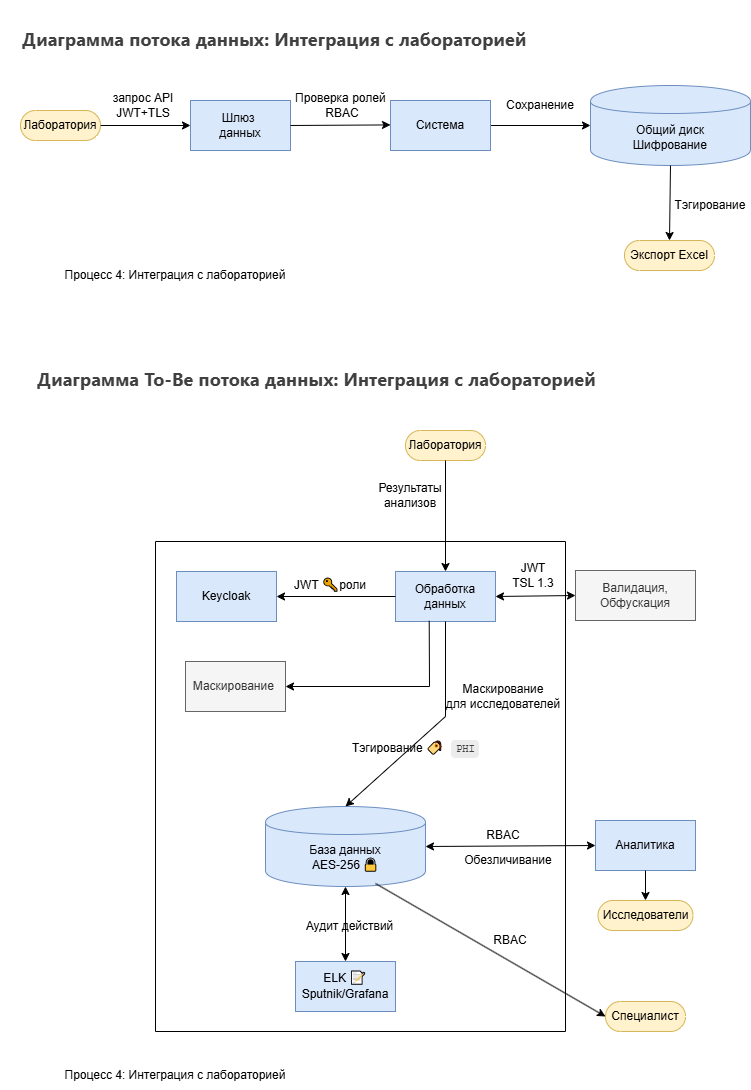

The diagram above was exported from draw.io. Its source (the exported page's mxGraphModel, read from the mxfile embedded in the PNG):
<mxGraphModel dx="1426" dy="871" grid="1" gridSize="10" guides="1" tooltips="1" connect="1" arrows="1" fold="1" page="1" pageScale="1" pageWidth="827" pageHeight="1169" math="0" shadow="0">
  <root>
    <mxCell id="0" />
    <mxCell id="1" parent="0" />
    <mxCell id="zGkipAORVGc3DkWZ8tjm-1" value="Лаборатория" style="html=1;dashed=0;whiteSpace=wrap;shape=mxgraph.dfd.start;fillColor=#fff2cc;strokeColor=#d6b656;" vertex="1" parent="1">
      <mxGeometry x="60" y="110" width="80" height="30" as="geometry" />
    </mxCell>
    <mxCell id="zGkipAORVGc3DkWZ8tjm-2" value="Шлюз&amp;nbsp;&lt;br&gt;данных" style="html=1;dashed=0;whiteSpace=wrap;fillColor=#dae8fc;strokeColor=#6c8ebf;" vertex="1" parent="1">
      <mxGeometry x="230" y="100" width="100" height="50" as="geometry" />
    </mxCell>
    <mxCell id="zGkipAORVGc3DkWZ8tjm-3" value="Общий диск&lt;br&gt;Шифрование" style="shape=cylinder;whiteSpace=wrap;html=1;boundedLbl=1;backgroundOutline=1;fillColor=#dae8fc;strokeColor=#6c8ebf;" vertex="1" parent="1">
      <mxGeometry x="630" y="85" width="160" height="80" as="geometry" />
    </mxCell>
    <mxCell id="zGkipAORVGc3DkWZ8tjm-4" value="" style="endArrow=classic;html=1;rounded=0;exitX=1;exitY=0.5;exitDx=0;exitDy=0;exitPerimeter=0;entryX=0;entryY=0.5;entryDx=0;entryDy=0;" edge="1" parent="1" source="zGkipAORVGc3DkWZ8tjm-1" target="zGkipAORVGc3DkWZ8tjm-2">
      <mxGeometry width="50" height="50" relative="1" as="geometry">
        <mxPoint x="400" y="480" as="sourcePoint" />
        <mxPoint x="450" y="430" as="targetPoint" />
      </mxGeometry>
    </mxCell>
    <mxCell id="zGkipAORVGc3DkWZ8tjm-5" value="Экcпорт Excel" style="html=1;dashed=0;whiteSpace=wrap;shape=mxgraph.dfd.start;fillColor=#fff2cc;strokeColor=#d6b656;" vertex="1" parent="1">
      <mxGeometry x="664" y="240" width="90" height="30" as="geometry" />
    </mxCell>
    <mxCell id="zGkipAORVGc3DkWZ8tjm-6" value="" style="endArrow=classic;html=1;rounded=0;exitX=1;exitY=0.5;exitDx=0;exitDy=0;entryX=0;entryY=0.5;entryDx=0;entryDy=0;" edge="1" parent="1" source="zGkipAORVGc3DkWZ8tjm-2">
      <mxGeometry width="50" height="50" relative="1" as="geometry">
        <mxPoint x="340" y="124.41" as="sourcePoint" />
        <mxPoint x="430" y="124.41" as="targetPoint" />
      </mxGeometry>
    </mxCell>
    <mxCell id="zGkipAORVGc3DkWZ8tjm-7" value="Проверка ролей&amp;nbsp;&lt;br&gt;RBAC" style="text;html=1;align=center;verticalAlign=middle;whiteSpace=wrap;rounded=0;" vertex="1" parent="1">
      <mxGeometry x="327" y="90" width="110" height="30" as="geometry" />
    </mxCell>
    <mxCell id="zGkipAORVGc3DkWZ8tjm-8" value="запрос API&lt;br&gt;JWT+TLS" style="text;html=1;align=center;verticalAlign=middle;whiteSpace=wrap;rounded=0;" vertex="1" parent="1">
      <mxGeometry x="148" y="90" width="70" height="30" as="geometry" />
    </mxCell>
    <mxCell id="zGkipAORVGc3DkWZ8tjm-10" value="" style="endArrow=classic;html=1;rounded=0;exitX=1;exitY=0.5;exitDx=0;exitDy=0;entryX=0;entryY=0.5;entryDx=0;entryDy=0;" edge="1" parent="1" source="zGkipAORVGc3DkWZ8tjm-15" target="zGkipAORVGc3DkWZ8tjm-3">
      <mxGeometry width="50" height="50" relative="1" as="geometry">
        <mxPoint x="380" y="200" as="sourcePoint" />
        <mxPoint x="442.03999999999996" y="435.97" as="targetPoint" />
      </mxGeometry>
    </mxCell>
    <mxCell id="zGkipAORVGc3DkWZ8tjm-13" value="Процесс 4: Интеграция с лабораторией" style="text;html=1;align=center;verticalAlign=middle;whiteSpace=wrap;rounded=0;" vertex="1" parent="1">
      <mxGeometry x="40" y="260" width="350" height="30" as="geometry" />
    </mxCell>
    <mxCell id="zGkipAORVGc3DkWZ8tjm-14" value="&lt;h3 style=&quot;font-weight: 500; font-size: 18.288px; line-height: 1.5; margin: 18.288px 0px 13.716px; color: rgb(64, 64, 64); font-family: DeepSeek-CJK-patch, Inter, system-ui, -apple-system, BlinkMacSystemFont, &amp;quot;Segoe UI&amp;quot;, Roboto, &amp;quot;Noto Sans&amp;quot;, Ubuntu, Cantarell, &amp;quot;Helvetica Neue&amp;quot;, Oxygen, &amp;quot;Open Sans&amp;quot;, sans-serif; font-style: normal; font-variant-ligatures: normal; font-variant-caps: normal; letter-spacing: normal; orphans: 2; text-align: start; text-indent: 0px; text-transform: none; widows: 2; word-spacing: 0px; -webkit-text-stroke-width: 0px; white-space: normal; background-color: rgb(255, 255, 255); text-decoration-thickness: initial; text-decoration-style: initial; text-decoration-color: initial;&quot;&gt;&lt;strong&gt;Диаграмма потока данных: Интеграция с лабораторией&lt;/strong&gt;&lt;/h3&gt;" style="text;whiteSpace=wrap;html=1;" vertex="1" parent="1">
      <mxGeometry x="60" width="530" height="80" as="geometry" />
    </mxCell>
    <mxCell id="zGkipAORVGc3DkWZ8tjm-15" value="Система" style="html=1;dashed=0;whiteSpace=wrap;fillColor=#dae8fc;strokeColor=#6c8ebf;" vertex="1" parent="1">
      <mxGeometry x="430" y="100" width="100" height="50" as="geometry" />
    </mxCell>
    <mxCell id="zGkipAORVGc3DkWZ8tjm-17" value="Cохранение" style="text;html=1;align=center;verticalAlign=middle;whiteSpace=wrap;rounded=0;" vertex="1" parent="1">
      <mxGeometry x="550" y="90" width="60" height="30" as="geometry" />
    </mxCell>
    <mxCell id="zGkipAORVGc3DkWZ8tjm-18" value="" style="endArrow=classic;html=1;rounded=0;exitX=0.5;exitY=1;exitDx=0;exitDy=0;entryX=0.5;entryY=0.5;entryDx=0;entryDy=-15;entryPerimeter=0;" edge="1" parent="1" source="zGkipAORVGc3DkWZ8tjm-3" target="zGkipAORVGc3DkWZ8tjm-5">
      <mxGeometry width="50" height="50" relative="1" as="geometry">
        <mxPoint x="540" y="135" as="sourcePoint" />
        <mxPoint x="640" y="135" as="targetPoint" />
      </mxGeometry>
    </mxCell>
    <mxCell id="zGkipAORVGc3DkWZ8tjm-19" value="Тэгирование" style="text;html=1;align=center;verticalAlign=middle;whiteSpace=wrap;rounded=0;" vertex="1" parent="1">
      <mxGeometry x="720" y="190" width="60" height="30" as="geometry" />
    </mxCell>
    <mxCell id="zGkipAORVGc3DkWZ8tjm-20" value="&lt;h3 style=&quot;font-weight: 500; font-size: 18.288px; line-height: 1.5; margin: 18.288px 0px 13.716px; color: rgb(64, 64, 64); font-family: DeepSeek-CJK-patch, Inter, system-ui, -apple-system, BlinkMacSystemFont, &amp;quot;Segoe UI&amp;quot;, Roboto, &amp;quot;Noto Sans&amp;quot;, Ubuntu, Cantarell, &amp;quot;Helvetica Neue&amp;quot;, Oxygen, &amp;quot;Open Sans&amp;quot;, sans-serif; font-style: normal; font-variant-ligatures: normal; font-variant-caps: normal; letter-spacing: normal; orphans: 2; text-align: start; text-indent: 0px; text-transform: none; widows: 2; word-spacing: 0px; -webkit-text-stroke-width: 0px; white-space: normal; background-color: rgb(255, 255, 255); text-decoration-thickness: initial; text-decoration-style: initial; text-decoration-color: initial;&quot;&gt;&lt;strong&gt;Диаграмма To-Be потока данных:&amp;nbsp;&lt;/strong&gt;&lt;strong style=&quot;color: light-dark(rgb(64, 64, 64), rgb(182, 182, 182)); font-size: 18.288px;&quot;&gt;Интеграция с лабораторией&lt;/strong&gt;&lt;/h3&gt;" style="text;whiteSpace=wrap;html=1;" vertex="1" parent="1">
      <mxGeometry x="75" y="340" width="595" height="80" as="geometry" />
    </mxCell>
    <mxCell id="zGkipAORVGc3DkWZ8tjm-21" value="Лаборатория" style="html=1;dashed=0;whiteSpace=wrap;shape=mxgraph.dfd.start;fillColor=#fff2cc;strokeColor=#d6b656;" vertex="1" parent="1">
      <mxGeometry x="445" y="430" width="80" height="30" as="geometry" />
    </mxCell>
    <mxCell id="zGkipAORVGc3DkWZ8tjm-23" value="Результаты анализов" style="text;html=1;align=center;verticalAlign=middle;whiteSpace=wrap;rounded=0;" vertex="1" parent="1">
      <mxGeometry x="390" y="480" width="120" height="30" as="geometry" />
    </mxCell>
    <mxCell id="zGkipAORVGc3DkWZ8tjm-25" value="" style="swimlane;startSize=0;" vertex="1" parent="1">
      <mxGeometry x="195" y="541" width="410" height="490" as="geometry" />
    </mxCell>
    <mxCell id="zGkipAORVGc3DkWZ8tjm-26" value="Обработка&lt;br&gt;данных" style="html=1;dashed=0;whiteSpace=wrap;fillColor=#dae8fc;strokeColor=#6c8ebf;" vertex="1" parent="zGkipAORVGc3DkWZ8tjm-25">
      <mxGeometry x="240" y="30" width="100" height="50" as="geometry" />
    </mxCell>
    <mxCell id="zGkipAORVGc3DkWZ8tjm-27" value="Keycloak" style="html=1;dashed=0;whiteSpace=wrap;fillColor=#dae8fc;strokeColor=#6c8ebf;" vertex="1" parent="zGkipAORVGc3DkWZ8tjm-25">
      <mxGeometry x="21" y="30" width="100" height="50" as="geometry" />
    </mxCell>
    <mxCell id="zGkipAORVGc3DkWZ8tjm-28" value="База данных &lt;br&gt;AES-256&amp;nbsp;&lt;span style=&quot;color: rgb(80, 161, 79); font-family: Menlo, &amp;quot;Roboto Mono&amp;quot;, &amp;quot;Courier New&amp;quot;, Courier, monospace, Inter, sans-serif; font-size: 12.573px; text-align: start; background-color: transparent;&quot;&gt;🔒&lt;/span&gt;&lt;span style=&quot;text-align: start; background-color: transparent; color: rgb(80, 161, 79);&quot;&gt;&lt;br&gt;&lt;/span&gt;" style="shape=cylinder;whiteSpace=wrap;html=1;boundedLbl=1;backgroundOutline=1;fillColor=#dae8fc;strokeColor=#6c8ebf;" vertex="1" parent="zGkipAORVGc3DkWZ8tjm-25">
      <mxGeometry x="110" y="265" width="160" height="80" as="geometry" />
    </mxCell>
    <mxCell id="zGkipAORVGc3DkWZ8tjm-29" value="" style="endArrow=classic;html=1;rounded=0;exitX=0;exitY=0.5;exitDx=0;exitDy=0;" edge="1" parent="zGkipAORVGc3DkWZ8tjm-25" source="zGkipAORVGc3DkWZ8tjm-26" target="zGkipAORVGc3DkWZ8tjm-27">
      <mxGeometry width="50" height="50" relative="1" as="geometry">
        <mxPoint x="200" y="70" as="sourcePoint" />
        <mxPoint x="250" y="20" as="targetPoint" />
      </mxGeometry>
    </mxCell>
    <mxCell id="zGkipAORVGc3DkWZ8tjm-30" value="JWT&amp;nbsp;&lt;span style=&quot;color: rgb(80, 161, 79); font-family: Menlo, &amp;quot;Roboto Mono&amp;quot;, &amp;quot;Courier New&amp;quot;, Courier, monospace, Inter, sans-serif; font-size: 12.573px; text-align: start; background-color: transparent;&quot;&gt;🔑&lt;/span&gt;роли" style="text;html=1;align=center;verticalAlign=middle;whiteSpace=wrap;rounded=0;" vertex="1" parent="zGkipAORVGc3DkWZ8tjm-25">
      <mxGeometry x="120" y="30" width="110" height="30" as="geometry" />
    </mxCell>
    <mxCell id="zGkipAORVGc3DkWZ8tjm-31" value="Тэгирование&amp;nbsp;&lt;span style=&quot;color: rgb(80, 161, 79); font-family: Menlo, &amp;quot;Roboto Mono&amp;quot;, &amp;quot;Courier New&amp;quot;, Courier, monospace, Inter, sans-serif; text-align: start; background-color: transparent; font-size: 12.573px;&quot;&gt;🏷&amp;nbsp;&lt;/span&gt;&lt;span style=&quot;text-align: left; color: rgb(64, 64, 64); font-family: DeepSeek-CJK-patch, Inter, system-ui, -apple-system, BlinkMacSystemFont, &amp;quot;Segoe UI&amp;quot;, Roboto, &amp;quot;Noto Sans&amp;quot;, Ubuntu, Cantarell, &amp;quot;Helvetica Neue&amp;quot;, Oxygen, &amp;quot;Open Sans&amp;quot;, sans-serif; background-color: rgb(255, 255, 255); float: none; display: inline !important;&quot;&gt;&lt;code style=&quot;font-family: Menlo, &amp;quot;Roboto Mono&amp;quot;, &amp;quot;Courier New&amp;quot;, Courier, monospace, Inter, sans-serif; background-color: rgb(236, 236, 236); border-radius: 4px; padding: 0.15rem 0.3rem; color: rgb(64, 64, 64);&quot;&gt;&lt;font style=&quot;font-size: 10.5px;&quot;&gt;PHI&lt;/font&gt;&lt;/code&gt;&lt;span style=&quot;font-size: 16.002px;&quot;&gt;&amp;nbsp;&amp;nbsp;&lt;/span&gt;&lt;/span&gt;" style="text;html=1;align=center;verticalAlign=middle;whiteSpace=wrap;rounded=0;" vertex="1" parent="zGkipAORVGc3DkWZ8tjm-25">
      <mxGeometry x="150" y="190" width="230" height="30" as="geometry" />
    </mxCell>
    <mxCell id="zGkipAORVGc3DkWZ8tjm-32" value="ELK&amp;nbsp;&lt;span style=&quot;color: rgb(80, 161, 79); font-family: Menlo, &amp;quot;Roboto Mono&amp;quot;, &amp;quot;Courier New&amp;quot;, Courier, monospace, Inter, sans-serif; font-size: 12.573px; text-align: start; background-color: transparent;&quot;&gt;📝&lt;/span&gt;Sputnik/Grafana" style="html=1;dashed=0;whiteSpace=wrap;fillColor=#dae8fc;strokeColor=#6c8ebf;" vertex="1" parent="zGkipAORVGc3DkWZ8tjm-25">
      <mxGeometry x="140" y="420" width="100" height="50" as="geometry" />
    </mxCell>
    <mxCell id="zGkipAORVGc3DkWZ8tjm-33" value="" style="endArrow=classic;startArrow=classic;html=1;rounded=0;exitX=0.5;exitY=0;exitDx=0;exitDy=0;" edge="1" parent="zGkipAORVGc3DkWZ8tjm-25" source="zGkipAORVGc3DkWZ8tjm-32" target="zGkipAORVGc3DkWZ8tjm-28">
      <mxGeometry width="50" height="50" relative="1" as="geometry">
        <mxPoint x="200" y="330" as="sourcePoint" />
        <mxPoint x="250" y="280" as="targetPoint" />
      </mxGeometry>
    </mxCell>
    <mxCell id="zGkipAORVGc3DkWZ8tjm-34" value="Аудит действий" style="text;html=1;align=center;verticalAlign=middle;whiteSpace=wrap;rounded=0;" vertex="1" parent="zGkipAORVGc3DkWZ8tjm-25">
      <mxGeometry x="140" y="370" width="109" height="30" as="geometry" />
    </mxCell>
    <mxCell id="zGkipAORVGc3DkWZ8tjm-35" value="" style="endArrow=classic;html=1;rounded=0;exitX=0.5;exitY=1;exitDx=0;exitDy=0;entryX=0.5;entryY=0;entryDx=0;entryDy=0;entryPerimeter=0;" edge="1" parent="zGkipAORVGc3DkWZ8tjm-25" source="zGkipAORVGc3DkWZ8tjm-26" target="zGkipAORVGc3DkWZ8tjm-28">
      <mxGeometry width="50" height="50" relative="1" as="geometry">
        <mxPoint x="290" y="170" as="sourcePoint" />
        <mxPoint x="250" y="370" as="targetPoint" />
        <Array as="points">
          <mxPoint x="290" y="175" />
        </Array>
      </mxGeometry>
    </mxCell>
    <mxCell id="zGkipAORVGc3DkWZ8tjm-36" value="Маскирование&amp;nbsp;" style="html=1;dashed=0;whiteSpace=wrap;fillColor=#f5f5f5;strokeColor=#666666;fontColor=#333333;" vertex="1" parent="zGkipAORVGc3DkWZ8tjm-25">
      <mxGeometry x="30" y="120" width="100" height="50" as="geometry" />
    </mxCell>
    <mxCell id="zGkipAORVGc3DkWZ8tjm-37" value="" style="endArrow=classic;html=1;rounded=0;entryX=1;entryY=0.5;entryDx=0;entryDy=0;exitX=0.337;exitY=0.987;exitDx=0;exitDy=0;exitPerimeter=0;" edge="1" parent="zGkipAORVGc3DkWZ8tjm-25" source="zGkipAORVGc3DkWZ8tjm-26" target="zGkipAORVGc3DkWZ8tjm-36">
      <mxGeometry width="50" height="50" relative="1" as="geometry">
        <mxPoint x="274" y="85" as="sourcePoint" />
        <mxPoint x="224" y="254.5" as="targetPoint" />
        <Array as="points">
          <mxPoint x="274" y="145" />
        </Array>
      </mxGeometry>
    </mxCell>
    <mxCell id="zGkipAORVGc3DkWZ8tjm-39" value="RBAC" style="text;html=1;align=center;verticalAlign=middle;whiteSpace=wrap;rounded=0;" vertex="1" parent="zGkipAORVGc3DkWZ8tjm-25">
      <mxGeometry x="323" y="279" width="50" height="30" as="geometry" />
    </mxCell>
    <mxCell id="zGkipAORVGc3DkWZ8tjm-40" value="RBAC" style="text;html=1;align=center;verticalAlign=middle;whiteSpace=wrap;rounded=0;" vertex="1" parent="zGkipAORVGc3DkWZ8tjm-25">
      <mxGeometry x="330" y="384" width="50" height="30" as="geometry" />
    </mxCell>
    <mxCell id="zGkipAORVGc3DkWZ8tjm-41" value="Обезличивание" style="text;html=1;align=center;verticalAlign=middle;whiteSpace=wrap;rounded=0;" vertex="1" parent="zGkipAORVGc3DkWZ8tjm-25">
      <mxGeometry x="298" y="309" width="110" height="19" as="geometry" />
    </mxCell>
    <mxCell id="zGkipAORVGc3DkWZ8tjm-43" value="JWT&lt;br&gt;TSL 1.3" style="text;html=1;align=center;verticalAlign=middle;whiteSpace=wrap;rounded=0;" vertex="1" parent="zGkipAORVGc3DkWZ8tjm-25">
      <mxGeometry x="348" y="19" width="60" height="30" as="geometry" />
    </mxCell>
    <mxCell id="zGkipAORVGc3DkWZ8tjm-53" value="Маскирование &lt;br&gt;для исследователей" style="text;html=1;align=center;verticalAlign=middle;whiteSpace=wrap;rounded=0;" vertex="1" parent="zGkipAORVGc3DkWZ8tjm-25">
      <mxGeometry x="288" y="140" width="120" height="30" as="geometry" />
    </mxCell>
    <mxCell id="zGkipAORVGc3DkWZ8tjm-42" value="" style="endArrow=classic;html=1;rounded=0;entryX=0.5;entryY=0;entryDx=0;entryDy=0;exitX=0.5;exitY=0.5;exitDx=0;exitDy=15;exitPerimeter=0;" edge="1" parent="1" source="zGkipAORVGc3DkWZ8tjm-21" target="zGkipAORVGc3DkWZ8tjm-26">
      <mxGeometry width="50" height="50" relative="1" as="geometry">
        <mxPoint x="640" y="470" as="sourcePoint" />
        <mxPoint x="445" y="510" as="targetPoint" />
      </mxGeometry>
    </mxCell>
    <mxCell id="zGkipAORVGc3DkWZ8tjm-44" value="Специалист" style="html=1;dashed=0;whiteSpace=wrap;shape=mxgraph.dfd.start;fillColor=#fff2cc;strokeColor=#d6b656;" vertex="1" parent="1">
      <mxGeometry x="645" y="1001" width="80" height="30" as="geometry" />
    </mxCell>
    <mxCell id="zGkipAORVGc3DkWZ8tjm-45" value="" style="endArrow=classic;html=1;rounded=0;entryX=0;entryY=0.5;entryDx=0;entryDy=0;entryPerimeter=0;" edge="1" parent="1" target="zGkipAORVGc3DkWZ8tjm-44">
      <mxGeometry width="50" height="50" relative="1" as="geometry">
        <mxPoint x="415" y="883" as="sourcePoint" />
        <mxPoint x="565" y="585" as="targetPoint" />
        <Array as="points" />
      </mxGeometry>
    </mxCell>
    <mxCell id="zGkipAORVGc3DkWZ8tjm-46" value="&lt;div&gt;Валидация,&lt;/div&gt;Обфускация" style="html=1;dashed=0;whiteSpace=wrap;fillColor=#f5f5f5;strokeColor=#666666;fontColor=#333333;" vertex="1" parent="1">
      <mxGeometry x="615" y="570" width="120" height="50" as="geometry" />
    </mxCell>
    <mxCell id="zGkipAORVGc3DkWZ8tjm-47" value="" style="endArrow=classic;startArrow=classic;html=1;rounded=0;entryX=0;entryY=0.5;entryDx=0;entryDy=0;exitX=1;exitY=0.5;exitDx=0;exitDy=0;" edge="1" parent="1" source="zGkipAORVGc3DkWZ8tjm-26" target="zGkipAORVGc3DkWZ8tjm-46">
      <mxGeometry width="50" height="50" relative="1" as="geometry">
        <mxPoint x="135" y="635" as="sourcePoint" />
        <mxPoint x="185" y="585" as="targetPoint" />
      </mxGeometry>
    </mxCell>
    <mxCell id="zGkipAORVGc3DkWZ8tjm-49" value="" style="endArrow=classic;startArrow=classic;html=1;rounded=0;exitX=1;exitY=0.5;exitDx=0;exitDy=0;entryX=0;entryY=0.5;entryDx=0;entryDy=0;" edge="1" parent="1" source="zGkipAORVGc3DkWZ8tjm-28" target="zGkipAORVGc3DkWZ8tjm-51">
      <mxGeometry width="50" height="50" relative="1" as="geometry">
        <mxPoint x="135" y="635" as="sourcePoint" />
        <mxPoint x="635" y="950" as="targetPoint" />
        <Array as="points" />
      </mxGeometry>
    </mxCell>
    <mxCell id="zGkipAORVGc3DkWZ8tjm-51" value="Аналитика" style="html=1;dashed=0;whiteSpace=wrap;fillColor=#dae8fc;strokeColor=#6c8ebf;" vertex="1" parent="1">
      <mxGeometry x="635" y="820" width="100" height="50" as="geometry" />
    </mxCell>
    <mxCell id="zGkipAORVGc3DkWZ8tjm-58" value="" style="endArrow=classic;html=1;rounded=0;exitX=0.5;exitY=1;exitDx=0;exitDy=0;" edge="1" parent="1" source="zGkipAORVGc3DkWZ8tjm-51">
      <mxGeometry width="50" height="50" relative="1" as="geometry">
        <mxPoint x="740" y="800" as="sourcePoint" />
        <mxPoint x="685" y="900" as="targetPoint" />
      </mxGeometry>
    </mxCell>
    <mxCell id="zGkipAORVGc3DkWZ8tjm-59" value="Процесс 4: Интеграция с лабораторией" style="text;html=1;align=center;verticalAlign=middle;whiteSpace=wrap;rounded=0;" vertex="1" parent="1">
      <mxGeometry x="40" y="1060" width="350" height="30" as="geometry" />
    </mxCell>
    <mxCell id="zGkipAORVGc3DkWZ8tjm-60" value="Исследователи" style="html=1;dashed=0;whiteSpace=wrap;shape=mxgraph.dfd.start;fillColor=#fff2cc;strokeColor=#d6b656;" vertex="1" parent="1">
      <mxGeometry x="637.5" y="900" width="95" height="30" as="geometry" />
    </mxCell>
  </root>
</mxGraphModel>